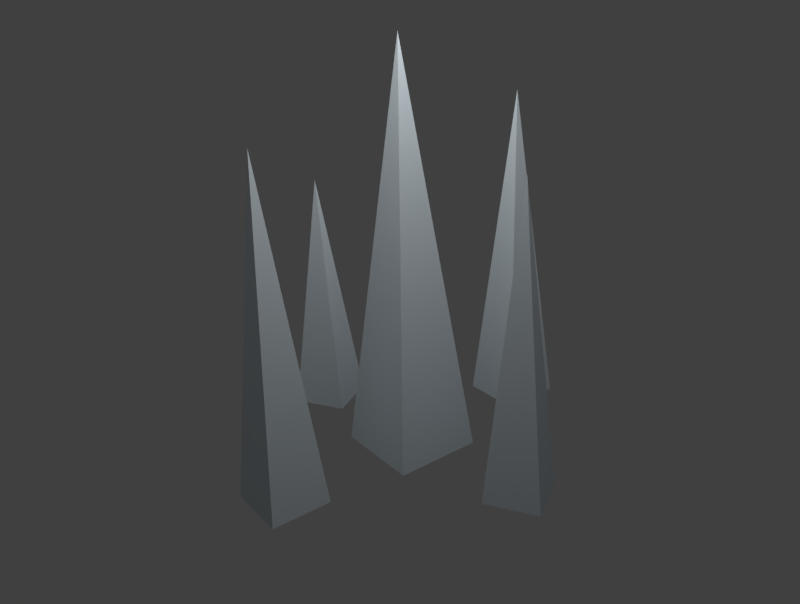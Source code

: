 # Source: Spikes.blend  (saved by Blender 2.81.16; exported with 4.5.12 LTS)
import bpy
from mathutils import Matrix  # noqa: F401  (used for matrix-valued properties, if any)

bpy.ops.wm.read_factory_settings(use_empty=True)
scene = bpy.context.scene
scene.name = 'Scene'

# ---- collections
col_collection_1 = bpy.data.collections.new('Collection 1'); scene.collection.children.link(col_collection_1)

# ---- materials (node trees are filled in below, after node groups)
mat_material = bpy.data.materials.new('Material')
mat_material.alpha_threshold = 0.0
mat_material.use_transparent_shadow = False
mat_material.diffuse_color = (0.6761, 0.7536, 0.8, 1.0)
mat_material.roughness = 1.0
mat_material.specular_intensity = 1.0
mat_material.metallic = 1.0
mat_material.line_color = (0.0, 0.0, 0.0, 1.0)

# ---- material node trees

# ---- world
world_world = bpy.data.worlds.new('World'); scene.world = world_world
world_world.color = (0.05088, 0.05088, 0.05088)
world_world.use_sun_shadow = False
world_world.sun_shadow_jitter_overblur = 0.0
world_world.cycles.sampling_method = 'MANUAL'

# ---- cameras
cam_camera = bpy.data.cameras.new('Camera')
cam_camera.clip_end = 100.0
cam_camera.lens = 35.0
cam_camera.sensor_width = 32.0
cam_camera.sensor_height = 18.0
cam_camera.ortho_scale = 7.314
cam_camera.dof.focus_distance = 0.0
cam_camera.dof.aperture_fstop = 128.0

# ---- lights
light_lamp_001 = bpy.data.lights.new('Lamp.001', 'POINT')
light_lamp_001.transmission_factor = 0.0
light_lamp_001.cutoff_distance = 30.0
light_lamp_001.energy = 866.9
light_lamp_001.shadow_buffer_clip_start = 1.001
light_lamp_001.shadow_soft_size = 4.046
light_lamp_001.shadow_maximum_resolution = 0.006
light_lamp_001.use_absolute_resolution = True

# ---- meshes
me_cone_004 = bpy.data.meshes.new('Cone.004')
me_cone_004.from_pydata([(1.4, -0.68, -0.001532), (2.203, -0.8847, -0.001532), (1.998, -1.688, -0.001532), (1.195, -1.483, -0.001532), (1.699, -1.184, 4.606), (0.02822, 0.9702, -0.005766), (0.9812, 0.01724, -0.005766), (0.02822, -0.9357, -0.005766), (-0.9248, 0.01724, -0.005766), (0.02822, 0.01724, 6.112), (-1.827, 1.825, -0.001532), (-1.023, 1.621, -0.001532), (-1.228, 0.8173, -0.001532), (-2.031, 1.022, -0.001532), (-1.527, 1.321, 3.761), (1.522, 2.413, -0.005766), (2.177, 1.759, -0.005766), (1.522, 1.104, -0.005766), (0.8675, 1.759, -0.005766), (1.522, 1.759, 5.027), (-1.553, -0.9821, -0.005766), (-0.8986, -1.637, -0.005766), (-1.553, -2.291, -0.005766), (-2.208, -1.637, -0.005766), (-1.553, -1.637, 5.027)], [], [(0, 4, 1), (1, 4, 2), (2, 4, 3), (3, 4, 0), (0, 1, 2, 3), (5, 9, 6), (6, 9, 7), (7, 9, 8), (8, 9, 5), (5, 6, 7, 8), (10, 14, 11), (11, 14, 12), (12, 14, 13), (13, 14, 10), (10, 11, 12, 13), (15, 19, 16), (16, 19, 17), (17, 19, 18), (18, 19, 15), (15, 16, 17, 18), (20, 24, 21), (21, 24, 22), (22, 24, 23), (23, 24, 20), (20, 21, 22, 23)])
me_cone_004.materials.append(mat_material)
me_cone_004.use_remesh_preserve_volume = False
me_cone_004.use_remesh_preserve_attributes = False
me_cone_004.use_mirror_vertex_groups = False
me_cone_004.update()

# ---- objects
ob_camera = bpy.data.objects.new('Camera', cam_camera)
ob_spikes = bpy.data.objects.new('Spikes', me_cone_004)
ob_lamp_001 = bpy.data.objects.new('Lamp.001', light_lamp_001)

# ---- transforms, parenting, visibility, modifiers, constraints
ob_camera.location = (1.703, -11.35, 7.552)
ob_camera.rotation_euler = (1.145, 0.03449, 0.1392)
ob_camera.lock_rotations_4d = False
ob_camera.empty_display_type = 'ARROWS'
ob_camera.color = (0.0, 0.0, 0.0, 0.0)
ob_camera.display_type = 'WIRE'
ob_camera.lineart.crease_threshold = 0.0
ob_spikes.location = (0.0, 0.0, 0.0)
ob_spikes.lineart.crease_threshold = 0.0
ob_lamp_001.location = (0.5509, -0.8379, 7.436)
ob_lamp_001.rotation_euler = (-1.079, 0.4576, 4.0)
ob_lamp_001.lock_rotations_4d = False
ob_lamp_001.empty_display_type = 'ARROWS'
ob_lamp_001.color = (0.0, 0.0, 0.0, 0.0)
ob_lamp_001.lineart.crease_threshold = 0.0

# ---- collection membership
col_collection_1.objects.link(ob_camera)
col_collection_1.objects.link(ob_spikes)
col_collection_1.objects.link(ob_lamp_001)

# ---- scene / render settings (as saved in the file)
scene.camera = ob_camera
scene.frame_start = 1; scene.frame_end = 250; scene.frame_set(45)
scene.render.engine = 'BLENDER_EEVEE_NEXT'
scene.render.resolution_x = 833
scene.render.resolution_y = 629
scene.render.resolution_percentage = 50
scene.render.pixel_aspect_y = 1.1
scene.render.dither_intensity = 0.0
scene.render.film_transparent = True
scene.cycles.use_denoising = False
scene.cycles.samples = 128
scene.cycles.sampling_pattern = 'TABULATED_SOBOL'
scene.cycles.use_adaptive_sampling = False
scene.cycles.use_light_tree = False
scene.cycles.blur_glossy = 0.0
scene.cycles.sample_clamp_indirect = 0.0
scene.view_settings.view_transform = 'Standard'
bpy.context.view_layer.update()
